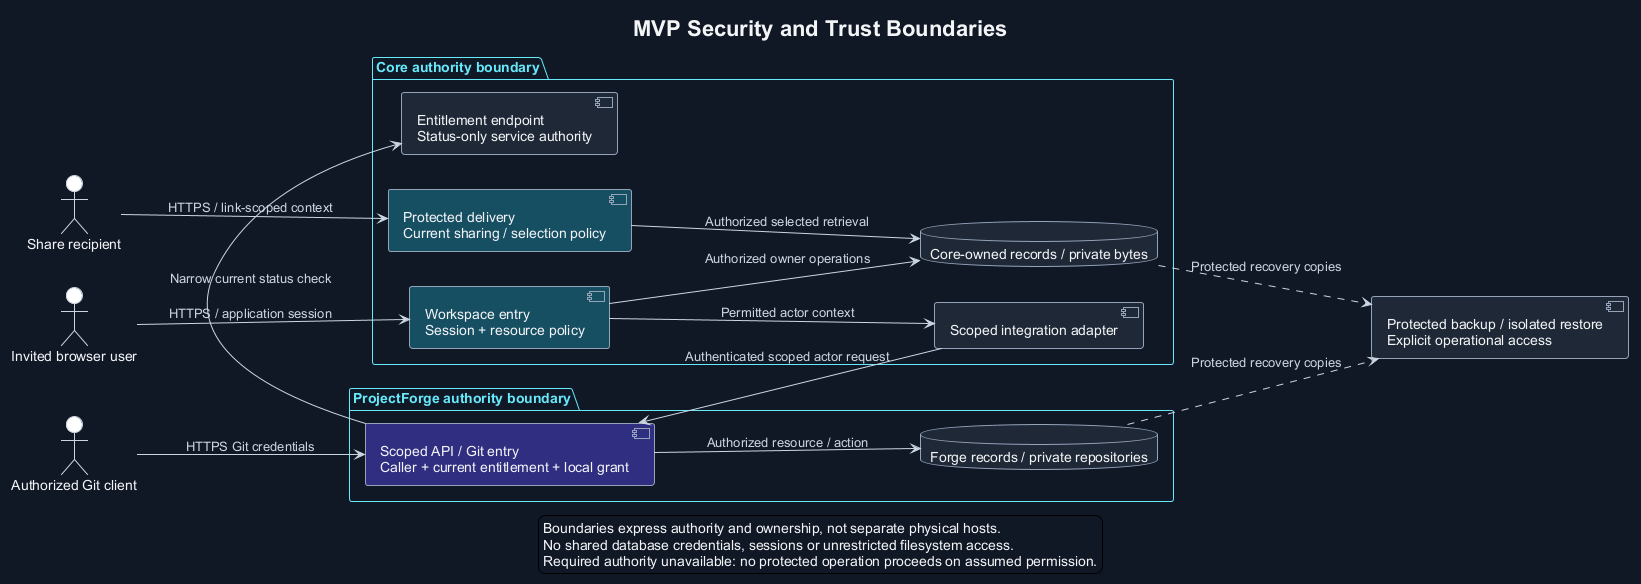

The diagram above was rendered by PlantUML. Its source (embedded in the PNG):
@startuml
!theme plain
skinparam backgroundColor #111827
skinparam defaultFontName Arial
skinparam defaultFontColor #F3F4F6
skinparam ArrowColor #CBD5E1
skinparam ArrowFontColor #CBD5E1
skinparam shadowing false
skinparam componentStyle uml2
skinparam component {
 BackgroundColor #1F2937
 BorderColor #94A3B8
 FontColor #F3F4F6
}
skinparam actor {
 BorderColor #CBD5E1
 FontColor #F3F4F6
}
skinparam package {
 BackgroundColor #111827
 BorderColor #67E8F9
 FontColor #67E8F9
}
skinparam database {
 BackgroundColor #1F2937
 BorderColor #94A3B8
 FontColor #F3F4F6
}
left to right direction
title MVP Security and Trust Boundaries
actor "Invited browser user" as user
actor "Share recipient" as recipient
actor "Authorized Git client" as git
package "Core authority boundary" {
 component "Workspace entry\nSession + resource policy" as workspace #164E63
 component "Protected delivery\nCurrent sharing / selection policy" as delivery #164E63
 component "Scoped integration adapter" as adapter
 component "Entitlement endpoint\nStatus-only service authority" as status
 database "Core-owned records / private bytes" as cstore
 workspace --> cstore : Authorized owner operations
 delivery --> cstore : Authorized selected retrieval
 workspace --> adapter : Permitted actor context
}
package "ProjectForge authority boundary" {
 component "Scoped API / Git entry\nCaller + current entitlement + local grant" as forge #312E81
 database "Forge records / private repositories" as fstore
 forge --> fstore : Authorized resource / action
}
user --> workspace : HTTPS / application session
recipient --> delivery : HTTPS / link-scoped context
adapter --> forge : Authenticated scoped actor request
git --> forge : HTTPS Git credentials
forge --> status : Narrow current status check
component "Protected backup / isolated restore\nExplicit operational access" as recovery
cstore ..> recovery : Protected recovery copies
fstore ..> recovery : Protected recovery copies
legend bottom
  Boundaries express authority and ownership, not separate physical hosts.
  No shared database credentials, sessions or unrestricted filesystem access.
  Required authority unavailable: no protected operation proceeds on assumed permission.
endlegend
@enduml